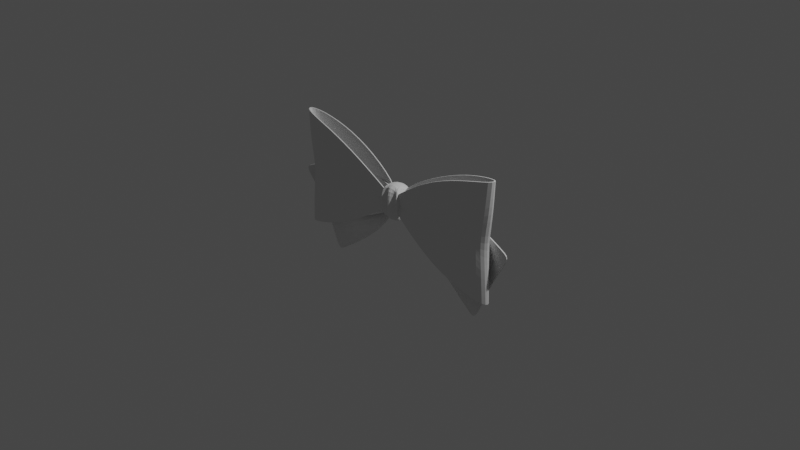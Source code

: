 # Source: untitled.blend  (saved by Blender 3.5.10; exported with 4.5.12 LTS)
import bpy
from mathutils import Matrix  # noqa: F401  (used for matrix-valued properties, if any)

bpy.ops.wm.read_factory_settings(use_empty=True)
scene = bpy.context.scene
scene.name = 'Scene'

# ---- collections
col_collection = bpy.data.collections.new('Collection'); scene.collection.children.link(col_collection)

# ---- world
world_world = bpy.data.worlds.new('World'); scene.world = world_world
world_world.use_nodes = True; world_world.node_tree.nodes.clear()
_N = world_world.node_tree.nodes; _L = world_world.node_tree.links
n0 = _N.new('ShaderNodeOutputWorld'); n0.name = 'World Output'; n0.location = (300, 300)
n1 = _N.new('ShaderNodeBackground'); n1.name = 'Background'; n1.location = (10, 300)
n1.inputs[0].default_value = (0.05088, 0.05088, 0.05088, 1.0)
_L.new(n1.outputs[0], n0.inputs[0])
n0.is_active_output = True
world_world.color = (0.05088, 0.05088, 0.05088)
world_world.use_sun_shadow = False
world_world.sun_shadow_jitter_overblur = 0.0

# ---- cameras
cam_camera = bpy.data.cameras.new('Camera')
cam_camera.clip_end = 100.0
cam_camera.ortho_scale = 7.314

# ---- lights
light_light = bpy.data.lights.new('Light', 'POINT')
light_light.transmission_factor = 0.0
light_light.energy = 1000.0
light_light.shadow_soft_size = 0.1
light_light.shadow_maximum_resolution = 0.006
light_light.use_absolute_resolution = True

# ---- meshes
me_plane = bpy.data.meshes.new('Plane')
me_plane.from_pydata([(0.9723, 0.7926, 0.1503), (0.5393, -0.1738, 0.1588), (0.9723, -0.3515, 0.1503), (0.5393, 0.6399, 0.1588), (0.0534, 0.149, 0.1055), (0.05351, 0.3006, 0.1055), (1.328, 0.859, 0.1055), (1.301, -0.4381, 0.1055), (1.022, 0.3071, -0.04072), (0.3334, -0.2339, -0.09292), (0.6394, -0.5059, -0.08908), (0.6029, 0.3766, -0.06081), (0.04319, 0.1571, 0.005475), (0.03489, 0.3211, 0.04304), (1.485, 0.1092, 0.006749), (1.03, -0.7627, -0.05563), (0.1241, 0.4199, -0.03198), (0.0, -0.007098, -0.1039), (0.1241, -0.002149, -0.03487), (0.0, 0.4249, -0.1039), (0.9723, 0.7926, -0.04476), (0.5393, -0.1738, -0.05328), (0.9723, -0.3515, -0.04476), (0.5393, 0.6399, -0.05328), (0.0534, 0.07168, -1.49e-08), (0.0534, 0.3782, -1.49e-08), (1.328, 0.859, -1.49e-08), (1.301, -0.4381, 0.0), (0.0, 0.4249, 0.1939), (0.1241, 0.4199, 0.1939), (0.0, -0.007098, 0.1939), (0.1241, -0.002149, 0.1939), (0.5406, 0.2078, 0.1402), (0.9727, 0.2073, 0.1245), (0.05724, 0.2085, 0.09043), (1.221, 0.2071, 0.104), (0.5393, 0.2078, -0.05328), (0.9723, 0.2073, -0.04476), (0.0534, 0.2085, -1.49e-08), (1.278, 0.207, 0.0), (0.0564, 0.22, 0.09379), (0.05654, 0.1971, 0.09375), (0.9723, 0.3019, 0.1503), (0.9723, 0.1143, 0.1503), (1.289, 0.5093, 0.1149), (1.269, -0.06339, 0.1149), (1.3, -0.1246, 0.0), (1.33, 0.5405, -1.49e-08), (0.04177, 0.1789, 0.009833), (0.04177, 0.2256, 0.02003), (0.03683, 0.2946, 0.03598), (0.0774, 0.338, 0.03238), (0.09733, 0.06679, -0.02623), (0.1234, 0.1393, -0.02595), (0.1247, 0.2227, -0.05662), (0.1222, 0.2941, 0.005687), (0.4408, -0.02419, -0.1193), (0.4935, 0.1171, -0.1299), (0.5456, 0.2406, -0.09649), (0.8239, -0.05416, -0.1194), (1.223, -0.2548, -0.0603), (0.97, -0.7281, -0.0591), (1.427, 0.1469, 0.00352), (1.159, -0.2274, -0.08483), (0.05761, 0.3098, 0.1057), (0.08582, 0.2483, 0.1091), (0.0562, 0.1414, 0.1058), (0.08582, 0.1689, 0.1091), (0.08785, 0.2085, 0.09389), (0.06205, 0.3795, 0.09629), (0.0, 0.2089, 0.1939), (0.1241, 0.2089, 0.1939), (0.06205, 0.03187, 0.09629), (0.06205, 0.2089, 0.07054), (0.06205, 0.3795, -0.1039), (0.0, 0.2089, -0.1039), (0.1241, 0.2089, -0.03839), (0.06205, 0.03187, -0.1039), (0.06205, 0.2089, -0.07813)], [], [(38, 36, 21, 24), (32, 1, 2, 43), (43, 2, 7, 45), (55, 58, 11, 51), (56, 9, 10, 59), (63, 61, 15, 60), (78, 76, 18, 77), (65, 64, 5, 40), (36, 37, 22, 21), (37, 39, 46), (44, 47, 26, 6), (73, 72, 31, 71), (18, 76, 16, 29, 71, 31), (16, 74, 19, 28, 69, 29), (17, 77, 18, 31, 72, 30), (45, 46, 39, 35), (37, 47, 39), (23, 20, 37, 36), (42, 33, 35, 44), (32, 33, 42), (38, 25, 23, 36), (65, 40, 34, 68), (66, 67, 41, 4), (3, 32, 42, 0), (33, 32, 43), (0, 42, 44, 6), (33, 43, 45, 35), (35, 39, 47, 44), (7, 27, 46, 45), (20, 26, 47, 37), (22, 37, 46, 27), (50, 55, 51, 13), (59, 10, 61, 63), (49, 54, 55, 50), (54, 57, 58, 55), (11, 58, 59, 8), (48, 53, 54, 49), (53, 56, 57, 54), (58, 57, 59), (12, 52, 53, 48), (52, 9, 56, 53), (57, 56, 59), (62, 63, 60, 14), (8, 59, 63, 62), (32, 3, 64, 65), (1, 32, 67, 66), (32, 65, 68), (41, 67, 68, 34), (67, 32, 68), (69, 73, 71, 29), (28, 70, 73, 69), (70, 30, 72, 73), (75, 78, 77, 17), (19, 74, 78, 75), (74, 16, 76, 78)])
_uv = me_plane.uv_layers.new(name='UVMap')
_uv.uv.foreach_set('vector', [0.5, 0.4986, 0.7696, 0.4986, 0.7696, 0.0, 0.5, 0.0, 0.7696, 0.4986, 0.7696, 0.0, 0.7696, 0.0, 0.7696, 0.2493, 0.7696, 0.2493, 0.7696, 0.0, 0.7696, 0.0, 0.7696, 0.2493, 0.5327, 0.75, 0.7696, 0.7676, 0.7696, 1.0, 0.5141, 0.898, 0.7696, 0.325, 0.7696, 0.0, 0.7696, 0.0, 0.7696, 0.5, 0.7696, 0.5, 0.7696, 0.0, 0.7696, 0.0, 0.7696, 0.5, 0.7696, 0.5, 0.7696, 0.5, 0.7696, 0.0, 0.7696, 0.08547, 0.518, 0.7326, 0.501, 0.8102, 0.5, 0.7801, 0.5, 0.547, 0.7696, 0.4986, 0.7696, 0.4986, 0.7696, 0.0, 0.7696, 0.0, 0.7696, 0.4986, 0.7696, 0.4986, 0.7696, 0.2493, 0.7696, 0.7493, 0.7696, 0.7493, 0.7696, 1.0, 0.7696, 1.0, 0.7696, 0.5, 0.7696, 0.08547, 0.7696, 0.0, 0.7696, 0.5, 0.7696, 0.0, 0.7696, 0.5, 0.7696, 1.0, 0.7696, 1.0, 0.7696, 0.5, 0.7696, 0.0, 0.7696, 1.0, 0.7696, 0.8996, 0.7696, 1.0, 0.7696, 1.0, 0.7696, 0.8996, 0.7696, 1.0, 0.7696, 0.0, 0.7696, 0.08547, 0.7696, 0.0, 0.7696, 0.0, 0.7696, 0.08547, 0.7696, 0.0, 0.7696, 0.2493, 0.7696, 0.2493, 0.7696, 0.4986, 0.7696, 0.4986, 0.7696, 0.4986, 0.7696, 0.7493, 0.7696, 0.4986, 0.7696, 1.0, 0.7696, 1.0, 0.7696, 0.4986, 0.7696, 0.4986, 0.7696, 0.7493, 0.7696, 0.4986, 0.7696, 0.4986, 0.7696, 0.7493, 0.7696, 0.4986, 0.7696, 0.4986, 0.7696, 0.7493, 0.5, 0.4986, 0.5, 1.0, 0.7696, 1.0, 0.7696, 0.4986, 0.518, 0.7326, 0.5, 0.547, 0.5, 0.4986, 0.5187, 0.4986, 0.5016, 0.2562, 0.518, 0.2659, 0.5, 0.4504, 0.5, 0.2804, 0.7696, 1.0, 0.7696, 0.4986, 0.7696, 0.7493, 0.7696, 1.0, 0.7696, 0.4986, 0.7696, 0.4986, 0.7696, 0.2493, 0.7696, 1.0, 0.7696, 0.7493, 0.7696, 0.7493, 0.7696, 1.0, 0.7696, 0.4986, 0.7696, 0.2493, 0.7696, 0.2493, 0.7696, 0.4986, 0.7696, 0.4986, 0.7696, 0.4986, 0.7696, 0.7493, 0.7696, 0.7493, 0.7696, 0.0, 0.7696, 0.0, 0.7696, 0.2493, 0.7696, 0.2493, 0.7696, 1.0, 0.7696, 1.0, 0.7696, 0.7493, 0.7696, 0.4986, 0.7696, 0.0, 0.7696, 0.4986, 0.7696, 0.2493, 0.7696, 0.0, 0.5, 0.75, 0.5327, 0.75, 0.5141, 0.898, 0.5, 0.8466, 0.7696, 0.5, 0.7696, 0.0, 0.7696, 0.0, 0.7696, 0.5, 0.5, 0.5, 0.5441, 0.5, 0.5327, 0.75, 0.5, 0.75, 0.5441, 0.5, 0.7696, 0.5562, 0.7696, 0.7676, 0.5327, 0.75, 0.7696, 1.0, 0.7696, 0.7676, 0.7696, 0.5, 0.7696, 1.0, 0.5, 0.25, 0.5505, 0.25, 0.5441, 0.5, 0.5, 0.5, 0.5505, 0.25, 0.7696, 0.325, 0.7696, 0.5562, 0.5441, 0.5, 0.7696, 0.7676, 0.7696, 0.5562, 0.7696, 0.5, 0.5, 0.1321, 0.5421, 0.03439, 0.5505, 0.25, 0.5, 0.25, 0.5421, 0.03439, 0.7696, 0.0, 0.7696, 0.325, 0.5505, 0.25, 0.7696, 0.5562, 0.7696, 0.325, 0.7696, 0.5, 0.7696, 1.0, 0.7696, 0.5, 0.7696, 0.5, 0.7696, 1.0, 0.7696, 1.0, 0.7696, 0.5, 0.7696, 0.5, 0.7696, 1.0, 0.7696, 0.4986, 0.7696, 1.0, 0.501, 0.8102, 0.518, 0.7326, 0.7696, 0.0, 0.7696, 0.4986, 0.518, 0.2659, 0.5016, 0.2562, 0.7696, 0.4986, 0.518, 0.7326, 0.5187, 0.4986, 0.5, 0.4504, 0.518, 0.2659, 0.5187, 0.4986, 0.5, 0.4986, 0.518, 0.2659, 0.7696, 0.4986, 0.5187, 0.4986, 0.7696, 0.8996, 0.7696, 0.5, 0.7696, 0.5, 0.7696, 1.0, 0.7696, 1.0, 0.7696, 0.5, 0.7696, 0.5, 0.7696, 0.8996, 0.7696, 0.5, 0.7696, 0.0, 0.7696, 0.08547, 0.7696, 0.5, 0.7696, 0.5, 0.7696, 0.5, 0.7696, 0.08547, 0.7696, 0.0, 0.7696, 1.0, 0.7696, 0.8996, 0.7696, 0.5, 0.7696, 0.5, 0.7696, 0.8996, 0.7696, 1.0, 0.7696, 0.5, 0.7696, 0.5])
me_plane.update()

# ---- objects
ob_light = bpy.data.objects.new('Light', light_light)
ob_camera = bpy.data.objects.new('Camera', cam_camera)
ob_empty = bpy.data.objects.new('Empty', None)
ob_plane = bpy.data.objects.new('Plane', me_plane)

# ---- transforms, parenting, visibility, modifiers, constraints
ob_light.location = (4.076, 1.005, 5.904)
ob_light.rotation_euler = (0.6503, 0.05522, 1.866)
ob_light.lock_rotations_4d = False
ob_light.empty_display_type = 'ARROWS'
ob_light.color = (0.0, 0.0, 0.0, 0.0)
ob_light.lineart.crease_threshold = 0.0
ob_camera.location = (7.359, -6.926, 4.958)
ob_camera.rotation_euler = (1.109, 0.0, 0.8149)
ob_camera.lock_rotations_4d = False
ob_camera.empty_display_type = 'ARROWS'
ob_camera.color = (0.0, 0.0, 0.0, 0.0)
ob_camera.display_type = 'WIRE'
ob_camera.lineart.crease_threshold = 0.0
ob_empty.location = (0.0, 0.0, 0.0)
ob_empty.rotation_euler = (1.571, -0.0, -0.0)
ob_empty.empty_display_type = 'IMAGE'
ob_empty.empty_display_size = 5.0
ob_empty.empty_image_depth = 'BACK'
ob_empty.show_empty_image_perspective = False
ob_empty.use_empty_image_alpha = True
ob_empty.empty_image_side = 'FRONT'
ob_empty.color = (1.0, 1.0, 1.0, 0.5)
ob_empty.show_in_front = True
ob_plane.location = (0.0, 0.0, 0.0)
ob_plane.rotation_euler = (1.571, -0.0, 0.0)
_m = ob_plane.modifiers.new('Mirror', 'MIRROR')
_m = ob_plane.modifiers.new('Subdivision', 'SUBSURF')
_m = ob_plane.modifiers.new('Solidify', 'SOLIDIFY')

# ---- collection membership
col_collection.objects.link(ob_light)
col_collection.objects.link(ob_camera)
col_collection.objects.link(ob_empty)
col_collection.objects.link(ob_plane)

# ---- scene / render settings (as saved in the file)
scene.camera = ob_camera
scene.frame_start = 1; scene.frame_end = 250; scene.frame_set(1)
scene.render.engine = 'BLENDER_EEVEE_NEXT'
scene.cycles.sampling_pattern = 'TABULATED_SOBOL'
scene.view_settings.view_transform = 'Filmic'
bpy.context.view_layer.update()
